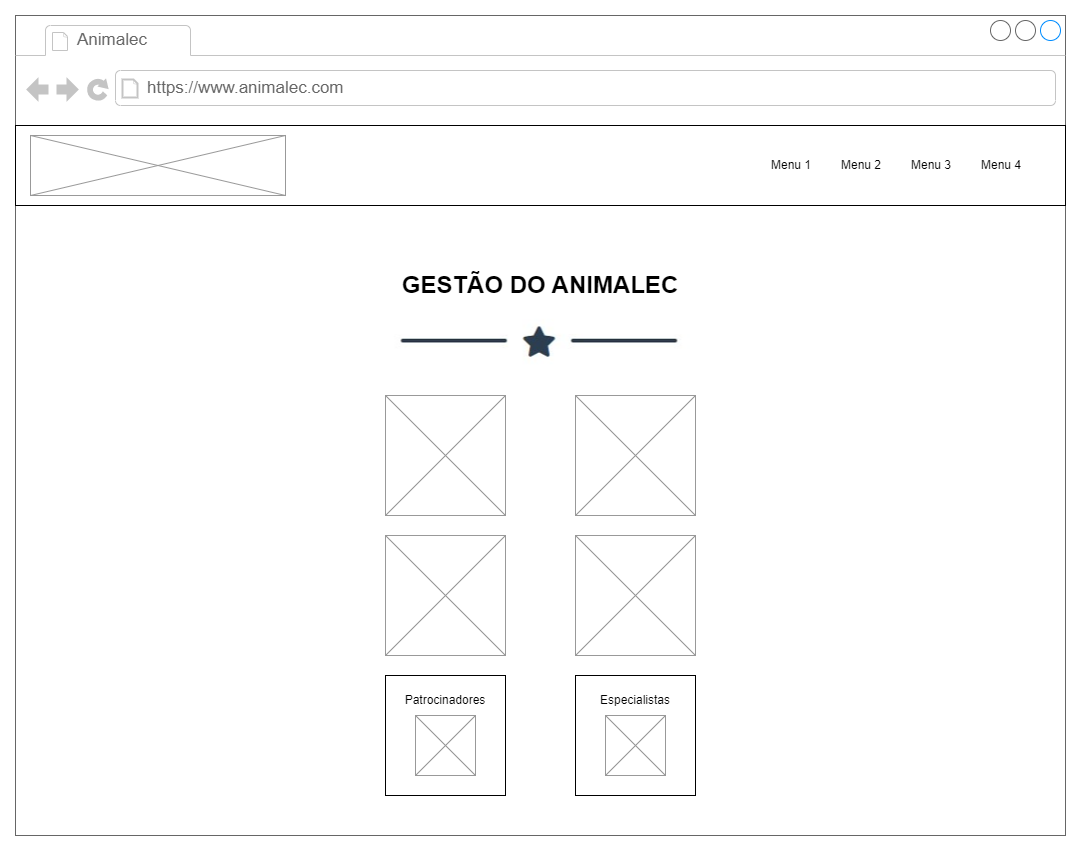

The diagram above was exported from draw.io. Its source (the exported page's mxGraphModel, read from the mxfile embedded in the PNG):
<mxGraphModel dx="1247" dy="699" grid="1" gridSize="10" guides="1" tooltips="1" connect="1" arrows="1" fold="1" page="1" pageScale="1" pageWidth="1100" pageHeight="850" background="none" math="0" shadow="0">
  <root>
    <mxCell id="0" />
    <mxCell id="1" parent="0" />
    <mxCell id="7026571954dc6520-1" value="" style="strokeWidth=1;shadow=0;dashed=0;align=center;html=1;shape=mxgraph.mockup.containers.browserWindow;rSize=0;strokeColor=#666666;mainText=,;recursiveResize=0;rounded=0;labelBackgroundColor=none;fontFamily=Verdana;fontSize=12;movable=0;resizable=0;rotatable=0;deletable=0;editable=0;connectable=0;" parent="1" vertex="1">
      <mxGeometry x="30" y="20" width="1050" height="820" as="geometry" />
    </mxCell>
    <mxCell id="7026571954dc6520-2" value="Animalec" style="strokeWidth=1;shadow=0;dashed=0;align=center;html=1;shape=mxgraph.mockup.containers.anchor;fontSize=17;fontColor=#666666;align=left;" parent="7026571954dc6520-1" vertex="1">
      <mxGeometry x="60" y="12" width="110" height="26" as="geometry" />
    </mxCell>
    <mxCell id="7026571954dc6520-3" value="https://www.animalec.com" style="strokeWidth=1;shadow=0;dashed=0;align=center;html=1;shape=mxgraph.mockup.containers.anchor;rSize=0;fontSize=17;fontColor=#666666;align=left;" parent="7026571954dc6520-1" vertex="1">
      <mxGeometry x="130" y="60" width="250" height="26" as="geometry" />
    </mxCell>
    <mxCell id="7026571954dc6520-22" value="" style="verticalLabelPosition=bottom;shadow=0;dashed=0;align=center;html=1;verticalAlign=top;strokeWidth=1;shape=mxgraph.mockup.graphics.simpleIcon;strokeColor=#999999;fillColor=#ffffff;rounded=0;labelBackgroundColor=none;fontFamily=Verdana;fontSize=12;fontColor=#000000;" parent="7026571954dc6520-1" vertex="1">
      <mxGeometry x="370" y="380" width="120" height="120" as="geometry" />
    </mxCell>
    <mxCell id="JheLH1EWsEZcQ4L2rKfE-1" value="" style="rounded=0;whiteSpace=wrap;html=1;" vertex="1" parent="7026571954dc6520-1">
      <mxGeometry y="110" width="1050" height="80" as="geometry" />
    </mxCell>
    <mxCell id="JheLH1EWsEZcQ4L2rKfE-2" value="" style="verticalLabelPosition=bottom;shadow=0;dashed=0;align=center;html=1;verticalAlign=top;strokeWidth=1;shape=mxgraph.mockup.graphics.simpleIcon;strokeColor=#999999;fillColor=#ffffff;rounded=0;labelBackgroundColor=none;fontFamily=Verdana;fontSize=12;fontColor=#000000;" vertex="1" parent="7026571954dc6520-1">
      <mxGeometry x="15" y="120" width="255" height="60" as="geometry" />
    </mxCell>
    <mxCell id="JheLH1EWsEZcQ4L2rKfE-5" value="Menu 1" style="text;html=1;strokeColor=none;fillColor=none;align=center;verticalAlign=middle;whiteSpace=wrap;rounded=0;" vertex="1" parent="7026571954dc6520-1">
      <mxGeometry x="746" y="135" width="60" height="30" as="geometry" />
    </mxCell>
    <mxCell id="JheLH1EWsEZcQ4L2rKfE-6" value="Menu 2" style="text;html=1;strokeColor=none;fillColor=none;align=center;verticalAlign=middle;whiteSpace=wrap;rounded=0;" vertex="1" parent="7026571954dc6520-1">
      <mxGeometry x="816" y="135" width="60" height="30" as="geometry" />
    </mxCell>
    <mxCell id="JheLH1EWsEZcQ4L2rKfE-7" value="Menu 3" style="text;html=1;strokeColor=none;fillColor=none;align=center;verticalAlign=middle;whiteSpace=wrap;rounded=0;" vertex="1" parent="7026571954dc6520-1">
      <mxGeometry x="886" y="135" width="60" height="30" as="geometry" />
    </mxCell>
    <mxCell id="JheLH1EWsEZcQ4L2rKfE-8" value="Menu 4" style="text;html=1;strokeColor=none;fillColor=none;align=center;verticalAlign=middle;whiteSpace=wrap;rounded=0;" vertex="1" parent="7026571954dc6520-1">
      <mxGeometry x="956" y="135" width="60" height="30" as="geometry" />
    </mxCell>
    <mxCell id="JheLH1EWsEZcQ4L2rKfE-9" value="&lt;h1&gt;GESTÃO DO ANIMALEC&lt;/h1&gt;" style="text;html=1;strokeColor=none;fillColor=none;spacing=5;spacingTop=-20;whiteSpace=wrap;overflow=hidden;rounded=0;align=center;" vertex="1" parent="7026571954dc6520-1">
      <mxGeometry x="335" y="250" width="380" height="40" as="geometry" />
    </mxCell>
    <mxCell id="JheLH1EWsEZcQ4L2rKfE-10" value="" style="shape=image;verticalLabelPosition=bottom;labelBackgroundColor=default;verticalAlign=top;aspect=fixed;imageAspect=0;image=data:image/png,(base64 omitted: 7528 chars);" vertex="1" parent="7026571954dc6520-1">
      <mxGeometry x="350.5" y="290" width="349" height="73" as="geometry" />
    </mxCell>
    <mxCell id="JheLH1EWsEZcQ4L2rKfE-11" value="" style="verticalLabelPosition=bottom;shadow=0;dashed=0;align=center;html=1;verticalAlign=top;strokeWidth=1;shape=mxgraph.mockup.graphics.simpleIcon;strokeColor=#999999;fillColor=#ffffff;rounded=0;labelBackgroundColor=none;fontFamily=Verdana;fontSize=12;fontColor=#000000;" vertex="1" parent="7026571954dc6520-1">
      <mxGeometry x="560" y="380" width="120" height="120" as="geometry" />
    </mxCell>
    <mxCell id="JheLH1EWsEZcQ4L2rKfE-12" value="" style="verticalLabelPosition=bottom;shadow=0;dashed=0;align=center;html=1;verticalAlign=top;strokeWidth=1;shape=mxgraph.mockup.graphics.simpleIcon;strokeColor=#999999;fillColor=#ffffff;rounded=0;labelBackgroundColor=none;fontFamily=Verdana;fontSize=12;fontColor=#000000;" vertex="1" parent="7026571954dc6520-1">
      <mxGeometry x="370" y="520" width="120" height="120" as="geometry" />
    </mxCell>
    <mxCell id="JheLH1EWsEZcQ4L2rKfE-13" value="" style="verticalLabelPosition=bottom;shadow=0;dashed=0;align=center;html=1;verticalAlign=top;strokeWidth=1;shape=mxgraph.mockup.graphics.simpleIcon;strokeColor=#999999;fillColor=#ffffff;rounded=0;labelBackgroundColor=none;fontFamily=Verdana;fontSize=12;fontColor=#000000;" vertex="1" parent="7026571954dc6520-1">
      <mxGeometry x="560" y="520" width="120" height="120" as="geometry" />
    </mxCell>
    <mxCell id="JheLH1EWsEZcQ4L2rKfE-16" value="" style="whiteSpace=wrap;html=1;aspect=fixed;" vertex="1" parent="7026571954dc6520-1">
      <mxGeometry x="370" y="660" width="120" height="120" as="geometry" />
    </mxCell>
    <mxCell id="JheLH1EWsEZcQ4L2rKfE-17" value="" style="whiteSpace=wrap;html=1;aspect=fixed;" vertex="1" parent="7026571954dc6520-1">
      <mxGeometry x="560" y="660" width="120" height="120" as="geometry" />
    </mxCell>
    <mxCell id="JheLH1EWsEZcQ4L2rKfE-18" value="" style="verticalLabelPosition=bottom;shadow=0;dashed=0;align=center;html=1;verticalAlign=top;strokeWidth=1;shape=mxgraph.mockup.graphics.simpleIcon;strokeColor=#999999;fillColor=#ffffff;rounded=0;labelBackgroundColor=none;fontFamily=Verdana;fontSize=12;fontColor=#000000;" vertex="1" parent="7026571954dc6520-1">
      <mxGeometry x="400" y="700" width="60" height="60" as="geometry" />
    </mxCell>
    <mxCell id="JheLH1EWsEZcQ4L2rKfE-19" value="" style="verticalLabelPosition=bottom;shadow=0;dashed=0;align=center;html=1;verticalAlign=top;strokeWidth=1;shape=mxgraph.mockup.graphics.simpleIcon;strokeColor=#999999;fillColor=#ffffff;rounded=0;labelBackgroundColor=none;fontFamily=Verdana;fontSize=12;fontColor=#000000;" vertex="1" parent="7026571954dc6520-1">
      <mxGeometry x="590" y="700" width="60" height="60" as="geometry" />
    </mxCell>
    <mxCell id="JheLH1EWsEZcQ4L2rKfE-20" value="Patrocinadores" style="text;html=1;strokeColor=none;fillColor=none;align=center;verticalAlign=middle;whiteSpace=wrap;rounded=0;" vertex="1" parent="7026571954dc6520-1">
      <mxGeometry x="385" y="670" width="90" height="30" as="geometry" />
    </mxCell>
    <mxCell id="JheLH1EWsEZcQ4L2rKfE-21" value="Especialistas" style="text;html=1;strokeColor=none;fillColor=none;align=center;verticalAlign=middle;whiteSpace=wrap;rounded=0;" vertex="1" parent="7026571954dc6520-1">
      <mxGeometry x="575" y="670" width="90" height="30" as="geometry" />
    </mxCell>
  </root>
</mxGraphModel>